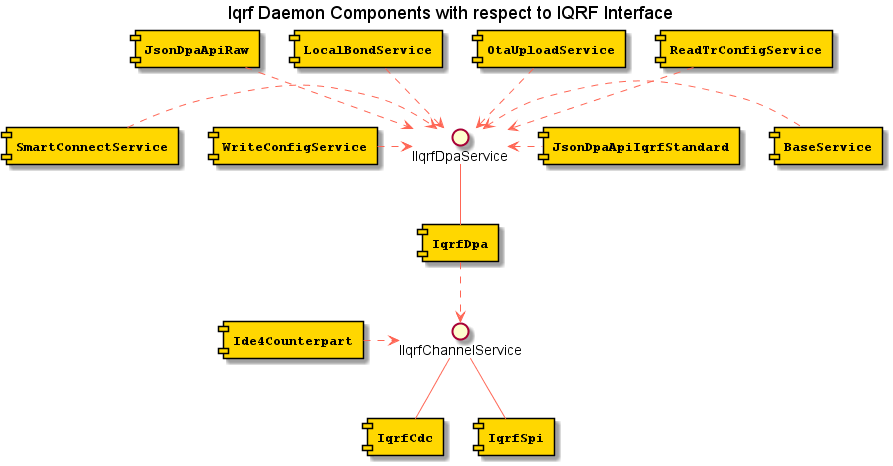

The diagram above was rendered by PlantUML. Its source (embedded in the PNG):
@startuml
title Iqrf Daemon Components with respect to IQRF Interface

skinparam component {
  FontSize 13
  BackgroundColor<<Apache>> Red
  BorderColor<<Apache>> #FF6655
  FontName Courier
  FontStyle bold
  BorderColor black
  BackgroundColor gold
  ArrowFontStyle italic
  ArrowFontName Arial
  ArrowColor #FF6655
  ArrowFontColor #777777
}

skinparam note {
  FontSize 9
  FontName Arial
  BorderColor Gray
  BackgroundColor white
  FontStyle italic
  ArrowFontName Arial
}


component [BaseService] as C30
component [JsonDpaApiIqrfStandard] as C31
component [JsonDpaApiRaw] as C32
component [LocalBondService] as C33
component [OtaUploadService] as C34
component [ReadTrConfigService] as C35
component [SmartConnectService] as C36
component [WriteConfigService] as C37
component [Ide4Counterpart] as C38


component [IqrfDpa] as C40

component [IqrfCdc] as C50
component [IqrfSpi] as C51

C40 -u- I40
C50 -u- I50
C51 -u- I50

C30 .l.> I40
C31 .l.> I40
C32 .d.> I40
C33 .d.> I40
C34 .d.> I40
C35 .d.> I40
C36 .r.> I40
C37 .r.> I40

C40 .d.> I50

C38 .r.> I50


interface "IIqrfDpaService" as I40
interface "IIqrfChannelService" as I50

@enduml